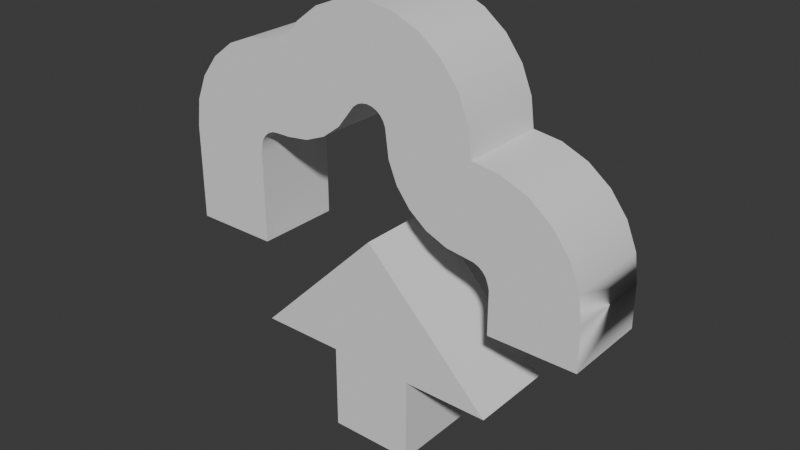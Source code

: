 # Source: send.blend  (saved by Blender 4.0.36; exported with 4.5.12 LTS)
import bpy
from mathutils import Matrix  # noqa: F401  (used for matrix-valued properties, if any)

bpy.ops.wm.read_factory_settings(use_empty=True)
scene = bpy.context.scene
scene.name = 'Scene'

# ---- collections
col_collection = bpy.data.collections.new('Collection'); scene.collection.children.link(col_collection)

# ---- node groups
ng_auto_smooth = bpy.data.node_groups.new('Auto Smooth', 'GeometryNodeTree')
_s = ng_auto_smooth.interface.new_socket(name='Geometry', in_out='OUTPUT', socket_type='NodeSocketGeometry')
_s = ng_auto_smooth.interface.new_socket(name='Geometry', in_out='INPUT', socket_type='NodeSocketGeometry')
_s = ng_auto_smooth.interface.new_socket(name='Angle', in_out='INPUT', socket_type='NodeSocketFloat')
_s.subtype = 'ANGLE'
_s.min_value = 0.0
_s.max_value = 3.142
ng_auto_smooth.is_modifier = True
_N = ng_auto_smooth.nodes; _L = ng_auto_smooth.links
n0 = _N.new('NodeGroupOutput'); n0.name = 'Group Output'; n0.location = (480, -100)
n1 = _N.new('NodeGroupInput'); n1.name = 'Group Input'; n1.location = (-420, -300)
n2 = _N.new('NodeGroupInput'); n2.name = 'Group Input.001'; n2.location = (-60, -100)
n3 = _N.new('GeometryNodeSetShadeSmooth'); n3.name = 'Set Shade Smooth'; n3.location = (120, -100)
n3.domain = 'EDGE'
n4 = _N.new('GeometryNodeSetShadeSmooth'); n4.name = 'Set Shade Smooth.001'; n4.location = (300, -100)
n5 = _N.new('GeometryNodeInputMeshEdgeAngle'); n5.name = 'Edge Angle'; n5.location = (-420, -220)
n6 = _N.new('GeometryNodeInputEdgeSmooth'); n6.name = 'Is Edge Smooth'; n6.location = (-60, -160)
n7 = _N.new('GeometryNodeInputShadeSmooth'); n7.name = 'Is Face Smooth'; n7.location = (-240, -340)
n8 = _N.new('FunctionNodeBooleanMath'); n8.name = 'Boolean Math'; n8.location = (-60, -220)
n9 = _N.new('FunctionNodeCompare'); n9.name = 'Compare'; n9.location = (-240, -180)
n9.operation = 'LESS_EQUAL'
_L.new(n5.outputs[0], n9.inputs[0])
_L.new(n4.outputs[0], n0.inputs[0])
_L.new(n1.outputs[1], n9.inputs[1])
_L.new(n9.outputs[0], n8.inputs[0])
_L.new(n7.outputs[0], n8.inputs[1])
_L.new(n2.outputs[0], n3.inputs[0])
_L.new(n6.outputs[0], n3.inputs[1])
_L.new(n3.outputs[0], n4.inputs[0])
_L.new(n8.outputs[0], n3.inputs[2])
n0.is_active_output = True

# ---- world
world_world = bpy.data.worlds.new('World'); scene.world = world_world
world_world.use_nodes = True; world_world.node_tree.nodes.clear()
_N = world_world.node_tree.nodes; _L = world_world.node_tree.links
n0 = _N.new('ShaderNodeOutputWorld'); n0.name = 'World Output'; n0.location = (300, 300)
n1 = _N.new('ShaderNodeBackground'); n1.name = 'Background'; n1.location = (10, 300)
n1.inputs[0].default_value = (0.05088, 0.05088, 0.05088, 1.0)
_L.new(n1.outputs[0], n0.inputs[0])
n0.is_active_output = True
world_world.color = (0.05088, 0.05088, 0.05088)
world_world.use_sun_shadow = False
world_world.sun_shadow_jitter_overblur = 0.0

# ---- meshes
me_send = bpy.data.meshes.new('Send')
me_send.from_pydata([(4.371e-08, -8.941e-08, 0.0), (-0.3, 2.98e-08, -0.3), (0.3, 2.98e-08, -0.3), (-0.1, 2.98e-08, -0.3), (-0.1, 2.98e-07, -0.5), (0.1, 2.98e-07, -0.5), (0.1, 2.98e-08, -0.3), (0.0, 0.0, 0.5), (-0.0647, -2.98e-08, 0.4915), (-0.125, -2.98e-08, 0.4665), (-0.1768, -2.98e-08, 0.4268), (-0.2165, -2.98e-08, 0.375), (0.25, 0.0, 0.25), (0.2415, 0.0, 0.3147), (0.2165, -2.98e-08, 0.375), (0.1768, -2.98e-08, 0.4268), (0.125, -2.98e-08, 0.4665), (0.0647, -2.98e-08, 0.4915), (0.5, 0.0, 0.0), (-0.25, -2.98e-08, 0.375), (-0.3147, -2.98e-08, 0.3665), (-0.375, -2.98e-08, 0.3415), (-0.4268, 0.0, 0.3018), (-0.4665, 0.0, 0.25), (-0.4915, -1.49e-08, 0.1897), (-0.5, 0.0, 0.125), (0.4915, 0.0, 0.0647), (0.4665, 0.0, 0.125), (0.4268, -1.49e-08, 0.1768), (0.375, -1.49e-08, 0.2165), (0.3147, -1.49e-08, 0.2415), (-0.5, 0.0, -0.1), (-0.01249, 0.0, 0.2966), (0.0, 0.0, 0.2983), (-0.02414, 0.0, 0.2918), (-0.03413, 0.0, 0.2841), (0.2625, -3.725e-09, 0.04663), (-0.25, -1.49e-08, 0.173), (0.04663, 0.0, 0.2625), (0.04181, 0.0, 0.2741), (0.03413, 0.0, 0.2841), (0.02414, 0.0, 0.2918), (0.01249, 0.0, 0.2966), (-0.2625, -1.49e-08, 0.1716), (-0.2741, 0.0, 0.1668), (-0.2841, 0.0, 0.1591), (-0.2918, 0.0, 0.1491), (-0.2966, 0.0, 0.1375), (-0.3, -7.451e-09, 0.1119), (0.2966, -9.313e-10, 0.01249), (0.3, 0.0, 3.725e-09), (0.2918, -1.863e-09, 0.02414), (0.2841, 0.0, 0.03414), (0.2741, 0.0, 0.04181), (-0.3, 0.0, -0.1), (0.04828, 0.0, 0.25), (0.05515, -1.49e-08, 0.1978), (0.0753, 0.0, 0.1491), (0.1074, -7.451e-09, 0.1074), (0.1491, 0.0, 0.0753), (0.1978, -3.725e-09, 0.05515), (0.25, -3.725e-09, 0.04828), (-0.2165, -1.49e-08, 0.1733), (-0.1643, -1.49e-08, 0.1802), (-0.1156, -1.49e-08, 0.2003), (-0.07387, -1.49e-08, 0.2324), (-0.04181, 0.0, 0.2741), (4.371e-08, -0.2, 0.0), (-0.3, -0.2, -0.3), (0.3, -0.2, -0.3), (-0.1, -0.2, -0.3), (-0.1, -0.2, -0.5), (0.1, -0.2, -0.5), (0.1, -0.2, -0.3), (0.0, -0.2, 0.5), (-0.0647, -0.2, 0.4915), (-0.125, -0.2, 0.4665), (-0.1768, -0.2, 0.4268), (-0.2165, -0.2, 0.375), (0.25, -0.2, 0.25), (0.2415, -0.2, 0.3147), (0.2165, -0.2, 0.375), (0.1768, -0.2, 0.4268), (0.125, -0.2, 0.4665), (0.0647, -0.2, 0.4915), (0.5, -0.2, 0.0), (-0.25, -0.2, 0.375), (-0.3147, -0.2, 0.3665), (-0.375, -0.2, 0.3415), (-0.4268, -0.2, 0.3018), (-0.4665, -0.2, 0.25), (-0.4915, -0.2, 0.1897), (-0.5, -0.2, 0.125), (0.4915, -0.2, 0.0647), (0.4665, -0.2, 0.125), (0.4268, -0.2, 0.1768), (0.375, -0.2, 0.2165), (0.3147, -0.2, 0.2415), (-0.5, -0.2, -0.1), (-0.01249, -0.2, 0.2966), (0.0, -0.2, 0.2983), (-0.02414, -0.2, 0.2918), (-0.03413, -0.2, 0.2841), (0.2625, -0.2, 0.04663), (-0.25, -0.2, 0.173), (0.04663, -0.2, 0.2625), (0.04181, -0.2, 0.2741), (0.03413, -0.2, 0.2841), (0.02414, -0.2, 0.2918), (0.01249, -0.2, 0.2966), (-0.2625, -0.2, 0.1716), (-0.2741, -0.2, 0.1668), (-0.2841, -0.2, 0.1591), (-0.2918, -0.2, 0.1491), (-0.2966, -0.2, 0.1375), (-0.3, -0.2, 0.1119), (0.2966, -0.2, 0.01249), (0.3, -0.2, 0.0), (0.2918, -0.2, 0.02414), (0.2841, -0.2, 0.03414), (0.2741, -0.2, 0.04181), (-0.3, -0.2, -0.1), (0.04828, -0.2, 0.25), (0.05515, -0.2, 0.1978), (0.0753, -0.2, 0.1491), (0.1074, -0.2, 0.1074), (0.1491, -0.2, 0.0753), (0.1978, -0.2, 0.05515), (0.25, -0.2, 0.04828), (-0.2165, -0.2, 0.1733), (-0.1643, -0.2, 0.1802), (-0.1156, -0.2, 0.2003), (-0.07387, -0.2, 0.2324), (-0.04181, -0.2, 0.2741), (0.5, 0.0, -0.1), (0.5, -0.2, -0.1), (0.3, 0.0, -0.1), (0.3, -0.2, -0.1)], [], [(4, 3, 1, 0, 2, 6, 5), (32, 8, 7, 33), (34, 9, 8, 32), (35, 10, 9, 34), (39, 14, 13, 38), (40, 15, 14, 39), (41, 16, 15, 40), (42, 17, 16, 41), (33, 7, 17, 42), (43, 20, 19, 37), (44, 21, 20, 43), (45, 22, 21, 44), (46, 23, 22, 45), (47, 24, 23, 46), (48, 25, 24, 47), (54, 31, 25, 48), (51, 27, 26, 49), (52, 28, 27, 51), (53, 29, 28, 52), (36, 30, 29, 53), (18, 50, 49, 26), (37, 19, 11, 62), (38, 13, 12, 55), (11, 64, 63), (63, 62, 11), (64, 11, 65), (11, 66, 65), (66, 11, 10, 35), (12, 57, 56), (56, 55, 12), (57, 12, 58), (12, 59, 58), (59, 12, 60), (12, 61, 60), (61, 12, 30, 36), (71, 72, 73, 69, 67, 68, 70), (99, 100, 74, 75), (101, 99, 75, 76), (102, 101, 76, 77), (106, 105, 80, 81), (107, 106, 81, 82), (108, 107, 82, 83), (109, 108, 83, 84), (100, 109, 84, 74), (110, 104, 86, 87), (111, 110, 87, 88), (112, 111, 88, 89), (113, 112, 89, 90), (114, 113, 90, 91), (115, 114, 91, 92), (98, 31, 54, 121), (118, 116, 93, 94), (119, 118, 94, 95), (120, 119, 95, 96), (103, 120, 96, 97), (85, 93, 116, 117), (104, 129, 78, 86), (105, 122, 79, 80), (78, 130, 131), (130, 78, 129), (131, 132, 78), (78, 132, 133), (133, 102, 77, 78), (79, 123, 124), (123, 79, 122), (124, 125, 79), (79, 125, 126), (126, 127, 79), (79, 127, 128), (128, 103, 97, 79), (56, 57, 124, 123), (28, 29, 96, 95), (51, 49, 116, 118), (57, 58, 125, 124), (29, 30, 97, 96), (52, 51, 118, 119), (58, 59, 126, 125), (53, 52, 119, 120), (59, 60, 127, 126), (36, 53, 120, 103), (60, 61, 128, 127), (54, 48, 115, 121), (62, 63, 130, 129), (7, 8, 75, 74), (0, 1, 68, 67), (63, 64, 131, 130), (8, 9, 76, 75), (6, 2, 69, 73), (64, 65, 132, 131), (9, 10, 77, 76), (2, 0, 67, 69), (65, 66, 133, 132), (10, 11, 78, 77), (1, 3, 70, 68), (37, 62, 129, 104), (30, 12, 79, 97), (3, 4, 71, 70), (66, 35, 102, 133), (11, 19, 86, 78), (4, 5, 72, 71), (12, 13, 80, 79), (5, 6, 73, 72), (13, 14, 81, 80), (32, 33, 100, 99), (14, 15, 82, 81), (34, 32, 99, 101), (15, 16, 83, 82), (35, 34, 101, 102), (16, 17, 84, 83), (39, 38, 105, 106), (61, 36, 103, 128), (17, 7, 74, 84), (40, 39, 106, 107), (38, 55, 122, 105), (19, 20, 87, 86), (41, 40, 107, 108), (20, 21, 88, 87), (42, 41, 108, 109), (21, 22, 89, 88), (33, 42, 109, 100), (50, 18, 85, 117), (22, 23, 90, 89), (43, 37, 104, 110), (23, 24, 91, 90), (44, 43, 110, 111), (24, 25, 92, 91), (45, 44, 111, 112), (18, 26, 93, 85), (46, 45, 112, 113), (121, 115, 92, 98), (26, 27, 94, 93), (47, 46, 113, 114), (25, 31, 98, 92), (55, 56, 123, 122), (27, 28, 95, 94), (48, 47, 114, 115), (49, 50, 117, 116), (18, 85, 135, 134), (85, 117, 137, 135), (18, 134, 136, 50), (135, 137, 136, 134), (136, 137, 117, 50)])
me_send.polygons.foreach_set('use_smooth', [1, 1, 1, 1, 1, 1, 1, 1, 1, 1, 1, 1, 1, 1, 1, 1, 1, 1, 1, 1, 1, 1, 1, 1, 1, 1, 1, 1, 1, 1, 1, 1, 1, 1, 1, 1, 1, 1, 1, 1, 1, 1, 1, 1, 1, 1, 1, 1, 1, 1, 1, 1, 1, 1, 1, 1, 1, 1, 1, 1, 1, 1, 1, 1, 1, 1, 1, 1, 1, 1, 1, 1, 1, 1, 1, 1, 1, 1, 1, 1, 1, 1, 1, 1, 1, 1, 1, 1, 1, 1, 1, 1, 1, 1, 1, 1, 1, 1, 1, 1, 1, 1, 1, 1, 1, 1, 1, 1, 1, 1, 1, 1, 1, 1, 1, 1, 1, 1, 1, 1, 1, 1, 1, 1, 1, 1, 1, 1, 1, 1, 1, 1, 1, 1, 1, 1, 1, 1, 1, 1, 0, 0])
_uv = me_send.uv_layers.new(name='UVMap')
_uv.uv.foreach_set('vector', [0.7969, 0.5, 0.7969, 0.625, 0.8125, 0.625, 0.7812, 0.6562, 0.75, 0.625, 0.7656, 0.625, 0.7656, 0.5, 0.0, 0.0, 0.0, 0.0, 0.0, 0.0, 0.0, 0.0, 0.0, 0.0, 0.0, 0.0, 0.0, 0.0, 0.0, 0.0, 0.0, 0.0, 0.0, 0.0, 0.0, 0.0, 0.0, 0.0, 0.0, 0.0, 0.0, 0.0, 0.0, 0.0, 0.0, 0.0, 0.0, 0.0, 0.0, 0.0, 0.0, 0.0, 0.0, 0.0, 0.0, 0.0, 0.0, 0.0, 0.0, 0.0, 0.0, 0.0, 0.0, 0.0, 0.0, 0.0, 0.0, 0.0, 0.0, 0.0, 0.0, 0.0, 0.0, 0.0, 0.0, 0.0, 0.0, 0.0, 0.0, 0.0, 0.0, 0.0, 0.0, 0.0, 0.0, 0.0, 0.0, 0.0, 0.0, 0.0, 0.0, 0.0, 0.0, 0.0, 0.0, 0.0, 0.0, 0.0, 0.0, 0.0, 0.0, 0.0, 0.0, 0.0, 0.0, 0.0, 0.0, 0.0, 0.0, 0.0, 0.0, 0.0, 0.0, 0.0, 0.0, 0.0, 0.0, 0.0, 0.0, 0.0, 0.0, 0.0, 0.0, 0.0, 0.0, 0.0, 0.0, 0.0, 0.0, 0.0, 0.0, 0.0, 0.0, 0.0, 0.0, 0.0, 0.0, 0.0, 0.0, 0.0, 0.0, 0.0, 0.0, 0.0, 0.0, 0.0, 0.0, 0.0, 0.0, 0.0, 0.0, 0.0, 0.0, 0.0, 0.0, 0.0, 0.0, 0.0, 0.0, 0.0, 0.0, 0.0, 0.0, 0.0, 0.0, 0.0, 0.0, 0.0, 0.0, 0.0, 0.0, 0.0, 0.0, 0.0, 0.0, 0.0, 0.0, 0.0, 0.0, 0.0, 0.0, 0.0, 0.0, 0.0, 0.0, 0.0, 0.0, 0.0, 0.0, 0.0, 0.0, 0.0, 0.0, 0.0, 0.0, 0.0, 0.0, 0.0, 0.0, 0.0, 0.0, 0.0, 0.0, 0.0, 0.0, 0.0, 0.0, 0.0, 0.0, 0.0, 0.0, 0.0, 0.0, 0.0, 0.0, 0.0, 0.0, 0.0, 0.0, 0.0, 0.0, 0.0, 0.0, 0.0, 0.0, 0.0, 0.0, 0.0, 0.0, 0.0, 0.0, 0.0, 0.0, 0.0, 0.0, 0.0, 0.0, 0.0, 0.0, 0.0, 0.0, 0.0, 0.0, 0.0, 0.0, 0.0, 0.0, 0.0, 0.0, 0.0, 0.0, 0.0, 0.0, 0.0, 0.0, 0.0, 0.0, 0.0, 0.0, 0.0, 0.0, 0.0, 0.0, 0.0, 0.0, 0.0, 0.7969, 0.5, 0.7656, 0.5, 0.7656, 0.625, 0.75, 0.625, 0.7812, 0.6562, 0.8125, 0.625, 0.7969, 0.625, 0.0, 0.0, 0.0, 0.0, 0.0, 0.0, 0.0, 0.0, 0.0, 0.0, 0.0, 0.0, 0.0, 0.0, 0.0, 0.0, 0.0, 0.0, 0.0, 0.0, 0.0, 0.0, 0.0, 0.0, 0.0, 0.0, 0.0, 0.0, 0.0, 0.0, 0.0, 0.0, 0.0, 0.0, 0.0, 0.0, 0.0, 0.0, 0.0, 0.0, 0.0, 0.0, 0.0, 0.0, 0.0, 0.0, 0.0, 0.0, 0.0, 0.0, 0.0, 0.0, 0.0, 0.0, 0.0, 0.0, 0.0, 0.0, 0.0, 0.0, 0.0, 0.0, 0.0, 0.0, 0.0, 0.0, 0.0, 0.0, 0.0, 0.0, 0.0, 0.0, 0.0, 0.0, 0.0, 0.0, 0.0, 0.0, 0.0, 0.0, 0.0, 0.0, 0.0, 0.0, 0.0, 0.0, 0.0, 0.0, 0.0, 0.0, 0.0, 0.0, 0.0, 0.0, 0.0, 0.0, 0.0, 0.0, 0.0, 0.0, 0.0, 0.0, 0.0, 0.0, 0.0, 0.0, 0.0, 0.0, 0.0, 0.0, 0.0, 0.0, 0.0, 0.0, 0.0, 0.0, 0.0, 0.0, 0.0, 0.0, 0.0, 0.0, 0.0, 0.0, 0.0, 0.0, 0.0, 0.0, 0.0, 0.0, 0.0, 0.0, 0.0, 0.0, 0.0, 0.0, 0.0, 0.0, 0.0, 0.0, 0.0, 0.0, 0.0, 0.0, 0.0, 0.0, 0.0, 0.0, 0.0, 0.0, 0.0, 0.0, 0.0, 0.0, 0.0, 0.0, 0.0, 0.0, 0.0, 0.0, 0.0, 0.0, 0.0, 0.0, 0.0, 0.0, 0.0, 0.0, 0.0, 0.0, 0.0, 0.0, 0.0, 0.0, 0.0, 0.0, 0.0, 0.0, 0.0, 0.0, 0.0, 0.0, 0.0, 0.0, 0.0, 0.0, 0.0, 0.0, 0.0, 0.0, 0.0, 0.0, 0.0, 0.0, 0.0, 0.0, 0.0, 0.0, 0.0, 0.0, 0.0, 0.0, 0.0, 0.0, 0.0, 0.0, 0.0, 0.0, 0.0, 0.0, 0.0, 0.0, 0.0, 0.0, 0.0, 0.0, 0.0, 0.0, 0.0, 0.0, 0.0, 0.0, 0.0, 0.0, 0.0, 0.0, 0.0, 0.0, 0.0, 0.0, 0.0, 0.0, 0.0, 0.0, 0.0, 0.0, 0.0, 0.0, 0.0, 0.0, 0.0, 0.0, 0.0, 0.0, 0.0, 0.0, 0.0, 0.0, 0.0, 0.0, 0.0, 0.0, 0.0, 0.0, 0.0, 0.0, 0.0, 0.0, 0.0, 0.0, 0.0, 0.0, 0.0, 0.0, 0.0, 0.0, 0.0, 0.0, 0.0, 0.0, 0.0, 0.0, 0.0, 0.0, 0.0, 0.0, 0.0, 0.0, 0.0, 0.0, 0.0, 0.0, 0.0, 0.0, 0.0, 0.0, 0.0, 0.0, 0.0, 0.0, 0.0, 0.0, 0.0, 0.0, 0.0, 0.0, 0.0, 0.0, 0.0, 0.0, 0.0, 0.0, 0.0, 0.0, 0.0, 0.0, 0.0, 0.0, 0.0, 0.0, 0.0, 0.0, 0.0, 0.0, 0.0, 0.0, 0.0, 0.0, 0.0, 0.0, 0.0, 0.0, 0.0, 0.0, 0.0, 0.0, 0.0, 0.0, 0.0, 0.0, 0.0, 0.0, 0.0, 0.0, 0.0, 0.0, 0.0, 0.0, 0.0, 0.0, 0.0, 0.0, 0.0, 0.0, 0.0, 0.0, 0.0, 0.0, 0.0, 0.0, 0.0, 0.0, 0.0, 0.0, 0.0, 0.0, 0.0, 0.0, 0.0, 0.0, 0.0, 0.0, 0.0, 0.0, 0.7812, 0.6562, 0.8125, 0.625, 0.8125, 0.625, 0.7812, 0.6562, 0.0, 0.0, 0.0, 0.0, 0.0, 0.0, 0.0, 0.0, 0.0, 0.0, 0.0, 0.0, 0.0, 0.0, 0.0, 0.0, 0.7656, 0.625, 0.75, 0.625, 0.75, 0.625, 0.7656, 0.625, 0.0, 0.0, 0.0, 0.0, 0.0, 0.0, 0.0, 0.0, 0.0, 0.0, 0.0, 0.0, 0.0, 0.0, 0.0, 0.0, 0.75, 0.625, 0.7812, 0.6562, 0.7812, 0.6562, 0.75, 0.625, 0.0, 0.0, 0.0, 0.0, 0.0, 0.0, 0.0, 0.0, 0.0, 0.0, 0.0, 0.0, 0.0, 0.0, 0.0, 0.0, 0.8125, 0.625, 0.7969, 0.625, 0.7969, 0.625, 0.8125, 0.625, 0.0, 0.0, 0.0, 0.0, 0.0, 0.0, 0.0, 0.0, 0.0, 0.0, 0.0, 0.0, 0.0, 0.0, 0.0, 0.0, 0.7969, 0.625, 0.7969, 0.5, 0.7969, 0.5, 0.7969, 0.625, 0.0, 0.0, 0.0, 0.0, 0.0, 0.0, 0.0, 0.0, 0.0, 0.0, 0.0, 0.0, 0.0, 0.0, 0.0, 0.0, 0.7969, 0.5, 0.7656, 0.5, 0.7656, 0.5, 0.7969, 0.5, 0.0, 0.0, 0.0, 0.0, 0.0, 0.0, 0.0, 0.0, 0.7656, 0.5, 0.7656, 0.625, 0.7656, 0.625, 0.7656, 0.5, 0.0, 0.0, 0.0, 0.0, 0.0, 0.0, 0.0, 0.0, 0.0, 0.0, 0.0, 0.0, 0.0, 0.0, 0.0, 0.0, 0.0, 0.0, 0.0, 0.0, 0.0, 0.0, 0.0, 0.0, 0.0, 0.0, 0.0, 0.0, 0.0, 0.0, 0.0, 0.0, 0.0, 0.0, 0.0, 0.0, 0.0, 0.0, 0.0, 0.0, 0.0, 0.0, 0.0, 0.0, 0.0, 0.0, 0.0, 0.0, 0.0, 0.0, 0.0, 0.0, 0.0, 0.0, 0.0, 0.0, 0.0, 0.0, 0.0, 0.0, 0.0, 0.0, 0.0, 0.0, 0.0, 0.0, 0.0, 0.0, 0.0, 0.0, 0.0, 0.0, 0.0, 0.0, 0.0, 0.0, 0.0, 0.0, 0.0, 0.0, 0.0, 0.0, 0.0, 0.0, 0.0, 0.0, 0.0, 0.0, 0.0, 0.0, 0.0, 0.0, 0.0, 0.0, 0.0, 0.0, 0.0, 0.0, 0.0, 0.0, 0.0, 0.0, 0.0, 0.0, 0.0, 0.0, 0.0, 0.0, 0.0, 0.0, 0.0, 0.0, 0.0, 0.0, 0.0, 0.0, 0.0, 0.0, 0.0, 0.0, 0.0, 0.0, 0.0, 0.0, 0.0, 0.0, 0.0, 0.0, 0.0, 0.0, 0.0, 0.0, 0.0, 0.0, 0.0, 0.0, 0.0, 0.0, 0.0, 0.0, 0.0, 0.0, 0.0, 0.0, 0.0, 0.0, 0.0, 0.0, 0.0, 0.0, 0.0, 0.0, 0.0, 0.0, 0.0, 0.0, 0.0, 0.0, 0.0, 0.0, 0.0, 0.0, 0.0, 0.0, 0.0, 0.0, 0.0, 0.0, 0.0, 0.0, 0.0, 0.0, 0.0, 0.0, 0.0, 0.0, 0.0, 0.0, 0.0, 0.0, 0.0, 0.0, 0.0, 0.0, 0.0, 0.0, 0.0, 0.0, 0.0, 0.0, 0.0, 0.0, 0.0, 0.0, 0.0, 0.0, 0.0, 0.0, 0.0, 0.0, 0.0, 0.0, 0.0, 0.0, 0.0, 0.0, 0.0, 0.0, 0.0, 0.0, 0.0, 0.0, 0.0, 0.0, 0.0, 0.0, 0.0, 0.0, 0.0, 0.0, 0.0, 0.0, 0.0, 0.0, 0.0, 0.0, 0.0, 0.0, 0.0, 0.0, 0.0, 0.0, 0.0, 0.0, 0.0, 0.0, 0.0, 0.0, 0.0, 0.0, 0.0, 0.0, 0.0, 0.0, 0.0, 0.0, 0.0, 0.0, 0.0, 0.0, 0.0, 0.0, 0.0, 0.0, 0.0, 0.0, 0.0, 0.0, 0.0, 0.0, 0.0, 0.0, 0.0, 0.0, 0.0, 0.0, 0.0, 0.0, 0.0, 0.0, 0.0, 0.0, 0.0, 0.0, 0.0, 0.0, 0.0, 0.0, 0.0, 0.0, 0.0, 0.0, 0.0, 0.0, 0.0, 0.0, 0.0, 0.0, 0.0, 0.0, 0.0, 0.0, 0.0, 0.0, 0.0, 0.0, 0.0, 0.0, 0.0, 0.0, 0.0, 0.0, 0.0, 0.0, 0.0, 0.0, 0.0, 0.0, 0.0, 0.0, 0.0, 0.0, 0.0, 0.0, 0.0, 0.0, 0.0, 0.0, 0.0, 0.0])
me_send.materials.append(None)
me_send.use_mirror_vertex_groups = False
me_send.update()

# ---- objects
ob_send = bpy.data.objects.new('Send', me_send)

# ---- transforms, parenting, visibility, modifiers, constraints
ob_send.location = (0.0, 0.0, 0.0)
ob_send.lock_rotations_4d = False
ob_send.empty_display_type = 'ARROWS'
ob_send.lineart.crease_threshold = 0.0
_m = ob_send.modifiers.new('Auto Smooth', 'NODES')
_m.node_group = ng_auto_smooth
_gi = [s.identifier for s in ng_auto_smooth.interface.items_tree if s.item_type == 'SOCKET' and s.in_out == 'INPUT']
_m[_gi[1]] = 0.5236  # Angle

# ---- collection membership
col_collection.objects.link(ob_send)

# ---- scene / render settings (as saved in the file)
scene.frame_start = 1; scene.frame_end = 250; scene.frame_set(1)
scene.render.engine = 'BLENDER_EEVEE_NEXT'
scene.cycles.sampling_pattern = 'TABULATED_SOBOL'
bpy.context.view_layer.update()

# ---- added for rendering (the .blend has no active camera and no usable light): camera, sun
cam_auto = bpy.data.cameras.new('AutoCamera')
cam_auto.lens = 50.0
cam_auto.sensor_width = 36.0
cam_auto.clip_end = 1000.0
ob_auto_camera = bpy.data.objects.new('AutoCamera', cam_auto)
scene.collection.objects.link(ob_auto_camera)
ob_auto_camera.location = (1.32149, -1.68578, 1.05719)
ob_auto_camera.rotation_euler = (1.09748, -7.21219e-08, 0.694738)
scene.camera = ob_auto_camera
light_auto_sun = bpy.data.lights.new('AutoSun', 'SUN')
light_auto_sun.energy = 3.0
light_auto_sun.angle = 0.0523599
ob_auto_sun = bpy.data.objects.new('AutoSun', light_auto_sun)
scene.collection.objects.link(ob_auto_sun)
ob_auto_sun.rotation_euler = (0.872665, 0.174533, 0.523599)
bpy.context.view_layer.update()
